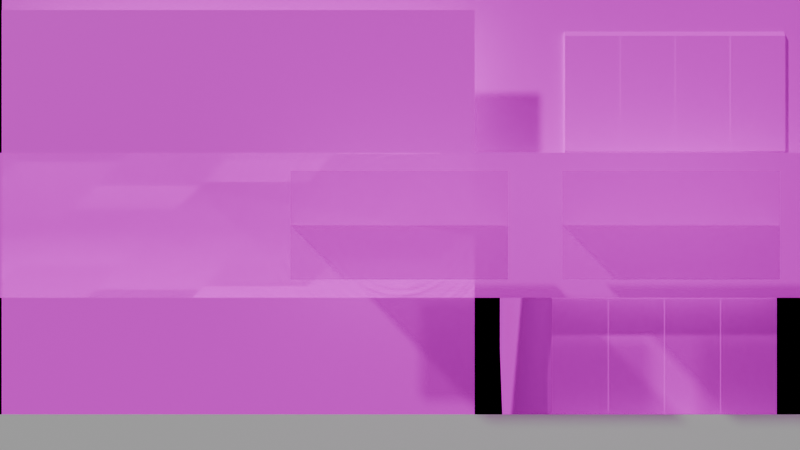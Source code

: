 # Source: Compteur_BDH.blend  (saved by Blender 4.4.32; exported with 4.5.12 LTS)
import bpy
from mathutils import Matrix  # noqa: F401  (used for matrix-valued properties, if any)

bpy.ops.wm.read_factory_settings(use_empty=True)
scene = bpy.context.scene
scene.name = 'Scene'

# ---- collections
col_collection = bpy.data.collections.new('Collection'); scene.collection.children.link(col_collection)

# ---- images (referenced by path relative to the original .blend; pixels are not part of the script)
import os
ASSET_DIR = os.environ.get("B2B_ASSET_DIR", "")  # directory of the original .blend (textures are referenced by path, not embedded)
HERE = os.path.dirname(os.path.abspath(__file__))  # packed textures are extracted next to this script under _unpacked/

def load_image(name, relpath, width, height, colorspace="sRGB"):
    """Load a texture the original file referenced (path relative to the .blend, or extracted next to this script)."""
    p = next((c for c in (os.path.join(HERE, relpath), os.path.join(ASSET_DIR, relpath)) if relpath and os.path.exists(c)), "")
    if p:
        img = bpy.data.images.load(p, check_existing=True)
        img.name = name
    else:  # same state as the original file: an image datablock whose file is absent (Cycles renders it pink)
        img = bpy.data.images.new(name, width, height)
        img.source = "FILE"
        img.filepath = "//" + (relpath or name)
    img.colorspace_settings.name = colorspace
    return img
img_01_jpg = load_image('01.jpg', '01.jpg', 1024, 1024, 'sRGB')
img_01_a_jpg = load_image('01_a.jpg', '01_a.jpg', 1024, 1024, 'sRGB')
img_02_jpg = load_image('02.jpg', '02.jpg', 1024, 1024, 'sRGB')
img_04_jpg = load_image('04.jpg', '04.jpg', 1024, 1024, 'sRGB')
img_03_jpg = load_image('03.jpg', '03.jpg', 1024, 1024, 'sRGB')

# ---- materials (node trees are filled in below, after node groups)
mat_mat_riau = bpy.data.materials.new('Matériau')
mat_mat_riau_001 = bpy.data.materials.new('Matériau.001')
mat_mat_riau_003 = bpy.data.materials.new('Matériau.003')
mat_mat_riau_002 = bpy.data.materials.new('Matériau.002')

# ---- material node trees
mat_mat_riau.use_nodes = True; mat_mat_riau.node_tree.nodes.clear()
_N = mat_mat_riau.node_tree.nodes; _L = mat_mat_riau.node_tree.links
n0 = _N.new('ShaderNodeBsdfPrincipled'); n0.name = 'BSDF guidée'; n0.location = (63, 478)
n1 = _N.new('ShaderNodeOutputMaterial'); n1.name = 'Sortie matériau'; n1.location = (1053, 293)
n2 = _N.new('ShaderNodeTexImage'); n2.name = 'Texture image'; n2.location = (-415, 459)
n2.image = img_01_jpg
n3 = _N.new('ShaderNodeTexImage'); n3.name = 'Texture image.001'; n3.location = (-417, 111)
n3.image = img_01_a_jpg
n4 = _N.new('ShaderNodeBsdfTransparent'); n4.name = 'BSDF transparence'; n4.location = (402, 66)
n5 = _N.new('ShaderNodeMixShader'); n5.name = 'Shader de mélange'; n5.location = (652, 276)
_L.new(n5.outputs[0], n1.inputs[0])
_L.new(n2.outputs[0], n0.inputs[0])
_L.new(n0.outputs[0], n5.inputs[1])
_L.new(n4.outputs[0], n5.inputs[2])
_L.new(n3.outputs[0], n4.inputs[0])
_L.new(n2.outputs[0], n0.inputs[27])
_L.new(n2.outputs[0], n0.inputs[28])
n1.is_active_output = True
mat_mat_riau_001.use_nodes = True; mat_mat_riau_001.node_tree.nodes.clear()
_N = mat_mat_riau_001.node_tree.nodes; _L = mat_mat_riau_001.node_tree.links
n0 = _N.new('ShaderNodeBsdfPrincipled'); n0.name = 'BSDF guidée'; n0.location = (-244, 294)
n1 = _N.new('ShaderNodeOutputMaterial'); n1.name = 'Sortie matériau'; n1.location = (46, 294)
n2 = _N.new('ShaderNodeTexImage'); n2.name = 'Texture image'; n2.location = (-812, 185)
n2.image = img_02_jpg
_L.new(n0.outputs[0], n1.inputs[0])
_L.new(n2.outputs[0], n0.inputs[0])
_L.new(n2.outputs[0], n0.inputs[27])
_L.new(n2.outputs[0], n0.inputs[28])
n1.is_active_output = True
mat_mat_riau_003.use_nodes = True; mat_mat_riau_003.node_tree.nodes.clear()
_N = mat_mat_riau_003.node_tree.nodes; _L = mat_mat_riau_003.node_tree.links
n0 = _N.new('ShaderNodeBsdfPrincipled'); n0.name = 'BSDF guidée'; n0.location = (10, 300)
n1 = _N.new('ShaderNodeOutputMaterial'); n1.name = 'Sortie matériau'; n1.location = (300, 300)
n2 = _N.new('ShaderNodeTexImage'); n2.name = 'Texture image'; n2.location = (-803, 206)
n2.image = img_04_jpg
_L.new(n0.outputs[0], n1.inputs[0])
_L.new(n2.outputs[0], n0.inputs[0])
_L.new(n2.outputs[0], n0.inputs[27])
_L.new(n2.outputs[0], n0.inputs[28])
n1.is_active_output = True
mat_mat_riau_002.use_nodes = True; mat_mat_riau_002.node_tree.nodes.clear()
_N = mat_mat_riau_002.node_tree.nodes; _L = mat_mat_riau_002.node_tree.links
n0 = _N.new('ShaderNodeBsdfPrincipled'); n0.name = 'BSDF guidée'; n0.location = (10, 300)
n1 = _N.new('ShaderNodeOutputMaterial'); n1.name = 'Sortie matériau'; n1.location = (300, 300)
n2 = _N.new('ShaderNodeTexImage'); n2.name = 'Texture image'; n2.location = (-571, 76)
n2.image = img_03_jpg
_L.new(n0.outputs[0], n1.inputs[0])
_L.new(n2.outputs[0], n0.inputs[0])
_L.new(n2.outputs[0], n0.inputs[27])
_L.new(n2.outputs[0], n0.inputs[28])
n1.is_active_output = True

# ---- world
world_world = bpy.data.worlds.new('World'); scene.world = world_world
world_world.use_nodes = True; world_world.node_tree.nodes.clear()
_N = world_world.node_tree.nodes; _L = world_world.node_tree.links
n0 = _N.new('ShaderNodeOutputWorld'); n0.name = 'World Output'; n0.location = (300, 300)
n1 = _N.new('ShaderNodeBackground'); n1.name = 'Background'; n1.location = (10, 300)
n1.inputs[0].default_value = (0.0, 0.0, 0.0, 1.0)
_L.new(n1.outputs[0], n0.inputs[0])
n0.is_active_output = True
world_world.color = (0.0, 0.0, 0.0)
world_world.sun_shadow_jitter_overblur = 0.0

# ---- cameras
cam_camera = bpy.data.cameras.new('Camera')
cam_camera.clip_end = 100.0
cam_camera.ortho_scale = 7.314

# ---- meshes
me_plan = bpy.data.meshes.new('Plan')
me_plan.from_pydata([(-1.0, -1.0, 0.0), (1.0, -1.0, 0.0), (-1.0, 1.0, 0.0), (1.0, 1.0, 0.0), (0.0, -1.0, 0.0), (0.0, 1.0, 0.0), (0.0, -1.0, 1.0), (0.0, 1.0, 1.0), (0.0, -1.0, -1.0), (0.0, 1.0, -1.0)], [], [(4, 1, 3, 5), (0, 4, 5, 2), (5, 4, 6, 7), (4, 5, 9, 8)])
_uv = me_plan.uv_layers.new(name='CarteUV')
_uv.uv.foreach_set('vector', [7.069e-05, 0.5, 7.069e-05, 7.069e-05, 0.5, 7.072e-05, 0.5, 0.5, 7.069e-05, 0.9999, 7.069e-05, 0.5, 0.5, 0.5, 0.5, 0.9999, 1.0, 0.5, 0.5001, 0.5, 0.5001, 7.069e-05, 1.0, 7.072e-05, 0.5001, 0.5, 1.0, 0.5, 1.0, 0.9999, 0.5001, 0.9999])
me_plan.materials.append(mat_mat_riau)
me_plan.update()
me_plan_011 = bpy.data.meshes.new('Plan.011')
me_plan_011.from_pydata([(-1.0, -1.0, 0.0), (1.0, -1.0, 0.0), (-1.0, 1.0, 0.0), (1.0, 1.0, 0.0), (0.0, -1.0, 0.0), (0.0, 1.0, 0.0), (0.0, -1.0, 1.0), (0.0, 1.0, 1.0), (0.0, -1.0, -1.0), (0.0, 1.0, -1.0)], [], [(4, 1, 3, 5), (0, 4, 5, 2), (5, 4, 6, 7), (4, 5, 9, 8)])
_uv = me_plan_011.uv_layers.new(name='CarteUV')
_uv.uv.foreach_set('vector', [7.069e-05, 0.5, 7.069e-05, 7.069e-05, 0.5, 7.072e-05, 0.5, 0.5, 7.069e-05, 0.9999, 7.069e-05, 0.5, 0.5, 0.5, 0.5, 0.9999, 1.0, 0.5, 0.5001, 0.5, 0.5001, 7.069e-05, 1.0, 7.072e-05, 0.5001, 0.5, 1.0, 0.5, 1.0, 0.9999, 0.5001, 0.9999])
me_plan_011.materials.append(mat_mat_riau)
me_plan_011.update()
me_plan_012 = bpy.data.meshes.new('Plan.012')
me_plan_012.from_pydata([(-1.0, -1.0, 0.0), (1.0, -1.0, 0.0), (-1.0, 1.0, 0.0), (1.0, 1.0, 0.0), (0.0, -1.0, 0.0), (0.0, 1.0, 0.0), (0.0, -1.0, 1.0), (0.0, 1.0, 1.0), (0.0, -1.0, -1.0), (0.0, 1.0, -1.0)], [], [(4, 1, 3, 5), (0, 4, 5, 2), (5, 4, 6, 7), (4, 5, 9, 8)])
_uv = me_plan_012.uv_layers.new(name='CarteUV')
_uv.uv.foreach_set('vector', [7.069e-05, 0.5, 7.069e-05, 7.069e-05, 0.5, 7.072e-05, 0.5, 0.5, 7.069e-05, 0.9999, 7.069e-05, 0.5, 0.5, 0.5, 0.5, 0.9999, 1.0, 0.5, 0.5001, 0.5, 0.5001, 7.069e-05, 1.0, 7.072e-05, 0.5001, 0.5, 1.0, 0.5, 1.0, 0.9999, 0.5001, 0.9999])
me_plan_012.materials.append(mat_mat_riau)
me_plan_012.update()
me_plan_001 = bpy.data.meshes.new('Plan.001')
me_plan_001.from_pydata([(-1.0, -1.0, 0.0), (1.0, -1.0, 0.0), (-1.0, 1.0, 0.0), (1.0, 1.0, 0.0), (0.0, -1.0, 0.0), (0.0, 1.0, 0.0), (0.0, -1.0, 1.0), (0.0, 1.0, 1.0), (0.0, -1.0, -1.0), (0.0, 1.0, -1.0)], [], [(4, 1, 3, 5), (0, 4, 5, 2), (5, 4, 6, 7), (4, 5, 9, 8)])
_uv = me_plan_001.uv_layers.new(name='CarteUV')
_uv.uv.foreach_set('vector', [7.069e-05, 0.5, 7.069e-05, 7.069e-05, 0.5, 7.072e-05, 0.5, 0.5, 7.069e-05, 0.9999, 7.069e-05, 0.5, 0.5, 0.5, 0.5, 0.9999, 1.0, 0.5, 0.5001, 0.5, 0.5001, 7.069e-05, 1.0, 7.072e-05, 0.5001, 0.5, 1.0, 0.5, 1.0, 0.9999, 0.5001, 0.9999])
me_plan_001.materials.append(mat_mat_riau)
me_plan_001.update()
me_plan_002 = bpy.data.meshes.new('Plan.002')
me_plan_002.from_pydata([(-1.0, -1.0, 0.0), (1.0, -1.0, 0.0), (-1.0, 1.0, 0.0), (1.0, 1.0, 0.0), (0.0, -1.0, 0.0), (0.0, 1.0, 0.0), (0.0, -1.0, 1.0), (0.0, 1.0, 1.0), (0.0, -1.0, -1.0), (0.0, 1.0, -1.0)], [], [(4, 1, 3, 5), (0, 4, 5, 2), (5, 4, 6, 7), (4, 5, 9, 8)])
_uv = me_plan_002.uv_layers.new(name='CarteUV')
_uv.uv.foreach_set('vector', [7.069e-05, 0.5, 7.069e-05, 7.069e-05, 0.5, 7.072e-05, 0.5, 0.5, 7.069e-05, 0.9999, 7.069e-05, 0.5, 0.5, 0.5, 0.5, 0.9999, 1.0, 0.5, 0.5001, 0.5, 0.5001, 7.069e-05, 1.0, 7.072e-05, 0.5001, 0.5, 1.0, 0.5, 1.0, 0.9999, 0.5001, 0.9999])
me_plan_002.materials.append(mat_mat_riau)
me_plan_002.update()
me_plan_003 = bpy.data.meshes.new('Plan.003')
me_plan_003.from_pydata([(-1.0, -1.0, 0.0), (1.0, -1.0, 0.0), (-1.0, 1.0, 0.0), (1.0, 1.0, 0.0), (0.0, -1.0, 0.0), (0.0, 1.0, 0.0), (0.0, -1.0, 1.0), (0.0, 1.0, 1.0), (0.0, -1.0, -1.0), (0.0, 1.0, -1.0)], [], [(4, 1, 3, 5), (0, 4, 5, 2), (5, 4, 6, 7), (4, 5, 9, 8)])
_uv = me_plan_003.uv_layers.new(name='CarteUV')
_uv.uv.foreach_set('vector', [7.069e-05, 0.5, 7.069e-05, 7.069e-05, 0.5, 7.072e-05, 0.5, 0.5, 7.069e-05, 0.9999, 7.069e-05, 0.5, 0.5, 0.5, 0.5, 0.9999, 1.0, 0.5, 0.5001, 0.5, 0.5001, 7.069e-05, 1.0, 7.072e-05, 0.5001, 0.5, 1.0, 0.5, 1.0, 0.9999, 0.5001, 0.9999])
me_plan_003.materials.append(mat_mat_riau)
me_plan_003.update()
me_plan_004 = bpy.data.meshes.new('Plan.004')
me_plan_004.from_pydata([(-1.0, -1.0, 0.0), (1.0, -1.0, 0.0), (-1.0, 1.0, 0.0), (1.0, 1.0, 0.0), (0.0, -1.0, 0.0), (0.0, 1.0, 0.0), (0.0, -1.0, 1.0), (0.0, 1.0, 1.0), (0.0, -1.0, -1.0), (0.0, 1.0, -1.0)], [], [(4, 1, 3, 5), (0, 4, 5, 2), (5, 4, 6, 7), (4, 5, 9, 8)])
_uv = me_plan_004.uv_layers.new(name='CarteUV')
_uv.uv.foreach_set('vector', [7.069e-05, 0.5, 7.069e-05, 7.069e-05, 0.5, 7.072e-05, 0.5, 0.5, 7.069e-05, 0.9999, 7.069e-05, 0.5, 0.5, 0.5, 0.5, 0.9999, 1.0, 0.5, 0.5001, 0.5, 0.5001, 7.069e-05, 1.0, 7.072e-05, 0.5001, 0.5, 1.0, 0.5, 1.0, 0.9999, 0.5001, 0.9999])
me_plan_004.materials.append(mat_mat_riau)
me_plan_004.update()
me_plan_005 = bpy.data.meshes.new('Plan.005')
me_plan_005.from_pydata([(-1.0, -1.0, 0.0), (1.0, -1.0, 0.0), (-1.0, 1.0, 0.0), (1.0, 1.0, 0.0), (0.0, -1.0, 0.0), (0.0, 1.0, 0.0), (0.0, -1.0, 1.0), (0.0, 1.0, 1.0), (0.0, -1.0, -1.0), (0.0, 1.0, -1.0)], [], [(4, 1, 3, 5), (0, 4, 5, 2), (5, 4, 6, 7), (4, 5, 9, 8)])
_uv = me_plan_005.uv_layers.new(name='CarteUV')
_uv.uv.foreach_set('vector', [7.069e-05, 0.5, 7.069e-05, 7.069e-05, 0.5, 7.072e-05, 0.5, 0.5, 7.069e-05, 0.9999, 7.069e-05, 0.5, 0.5, 0.5, 0.5, 0.9999, 1.0, 0.5, 0.5001, 0.5, 0.5001, 7.069e-05, 1.0, 7.072e-05, 0.5001, 0.5, 1.0, 0.5, 1.0, 0.9999, 0.5001, 0.9999])
me_plan_005.materials.append(mat_mat_riau)
me_plan_005.update()
me_cylindre = bpy.data.meshes.new('Cylindre')
me_cylindre.from_pydata([(0.0, 3.93, -0.5), (0.0, 3.93, 0.5), (2.31, 3.179, -0.5), (2.31, 3.179, 0.5), (3.738, 1.214, -0.5), (3.738, 1.214, 0.5), (3.738, -1.214, -0.5), (3.738, -1.214, 0.5), (2.31, -3.179, -0.5), (2.31, -3.179, 0.5), (0.0, -3.93, -0.5), (0.0, -3.93, 0.5), (-2.31, -3.179, -0.5), (-2.31, -3.179, 0.5), (-3.738, -1.214, -0.5), (-3.738, -1.214, 0.5), (-3.738, 1.214, -0.5), (-3.738, 1.214, 0.5), (-2.31, 3.179, -0.5), (-2.31, 3.179, 0.5)], [], [(0, 1, 3, 2), (2, 3, 5, 4), (4, 5, 7, 6), (6, 7, 9, 8), (8, 9, 11, 10), (10, 11, 13, 12), (12, 13, 15, 14), (14, 15, 17, 16), (3, 1, 19, 17, 15, 13, 11, 9, 7, 5), (16, 17, 19, 18), (18, 19, 1, 0), (0, 2, 4, 6, 8, 10, 12, 14, 16, 18)])
_uv = me_cylindre.uv_layers.new(name='CarteUV')
_uv.uv.foreach_set('vector', [0.5682, 0.9991, 0.4245, 0.9991, 0.4245, 0.5767, 0.5682, 0.5767, 0.423, 0.9991, 0.2793, 0.9991, 0.2793, 0.5767, 0.423, 0.5767, 0.2802, 0.9991, 0.1365, 0.9991, 0.1365, 0.5767, 0.2802, 0.5767, 0.8573, 0.4208, 0.7136, 0.4208, 0.7136, -0.001564, 0.8573, -0.001564, 0.7133, 0.4208, 0.5696, 0.4208, 0.5696, -0.001564, 0.7133, -0.001564, 0.5694, 0.4208, 0.4257, 0.4208, 0.4257, -0.001564, 0.5694, -0.001564, 0.4254, 0.4184, 0.2817, 0.4184, 0.2817, -0.004025, 0.4254, -0.004025, 0.2802, 0.4208, 0.1365, 0.4208, 0.1365, -0.001564, 0.2802, -0.001564, 0.08759, 0.4789, 0.08759, 0.4789, 0.08759, 0.4789, 0.08759, 0.4789, 0.08759, 0.4789, 0.08759, 0.4789, 0.08759, 0.4789, 0.08759, 0.4789, 0.08759, 0.4789, 0.08759, 0.4789, 0.8561, 0.9991, 0.7124, 0.9991, 0.7124, 0.5767, 0.8561, 0.5767, 0.7133, 0.9991, 0.5696, 0.9991, 0.5696, 0.5767, 0.7133, 0.5767, 0.75, 0.49, 0.8911, 0.4442, 0.9783, 0.3242, 0.9783, 0.1758, 0.8911, 0.05584, 0.75, 0.01, 0.6089, 0.05584, 0.5217, 0.1758, 0.5217, 0.3242, 0.6089, 0.4442])
me_cylindre.materials.append(mat_mat_riau_001)
me_cylindre.update()
me_cylindre_004 = bpy.data.meshes.new('Cylindre.004')
me_cylindre_004.from_pydata([(0.0, 3.93, -0.5), (0.0, 3.93, 0.5), (2.31, 3.179, -0.5), (2.31, 3.179, 0.5), (3.738, 1.214, -0.5), (3.738, 1.214, 0.5), (3.738, -1.214, -0.5), (3.738, -1.214, 0.5), (2.31, -3.179, -0.5), (2.31, -3.179, 0.5), (0.0, -3.93, -0.5), (0.0, -3.93, 0.5), (-2.31, -3.179, -0.5), (-2.31, -3.179, 0.5), (-3.738, -1.214, -0.5), (-3.738, -1.214, 0.5), (-3.738, 1.214, -0.5), (-3.738, 1.214, 0.5), (-2.31, 3.179, -0.5), (-2.31, 3.179, 0.5)], [], [(0, 1, 3, 2), (2, 3, 5, 4), (4, 5, 7, 6), (6, 7, 9, 8), (8, 9, 11, 10), (10, 11, 13, 12), (12, 13, 15, 14), (14, 15, 17, 16), (3, 1, 19, 17, 15, 13, 11, 9, 7, 5), (16, 17, 19, 18), (18, 19, 1, 0), (0, 2, 4, 6, 8, 10, 12, 14, 16, 18)])
_uv = me_cylindre_004.uv_layers.new(name='CarteUV')
_uv.uv.foreach_set('vector', [0.5682, 0.9991, 0.4245, 0.9991, 0.4245, 0.5767, 0.5682, 0.5767, 0.423, 0.9991, 0.2793, 0.9991, 0.2793, 0.5767, 0.423, 0.5767, 0.2802, 0.9991, 0.1365, 0.9991, 0.1365, 0.5767, 0.2802, 0.5767, 0.8573, 0.4208, 0.7136, 0.4208, 0.7136, -0.001564, 0.8573, -0.001564, 0.7133, 0.4208, 0.5696, 0.4208, 0.5696, -0.001564, 0.7133, -0.001564, 0.5694, 0.4208, 0.4257, 0.4208, 0.4257, -0.001564, 0.5694, -0.001564, 0.4254, 0.4184, 0.2817, 0.4184, 0.2817, -0.004025, 0.4254, -0.004025, 0.2802, 0.4208, 0.1365, 0.4208, 0.1365, -0.001564, 0.2802, -0.001564, 0.2955, 0.4813, 0.2955, 0.4813, 0.2955, 0.4813, 0.2955, 0.4813, 0.2955, 0.4813, 0.2955, 0.4813, 0.2955, 0.4813, 0.2955, 0.4813, 0.2955, 0.4813, 0.2955, 0.4813, 0.8561, 0.9991, 0.7124, 0.9991, 0.7124, 0.5767, 0.8561, 0.5767, 0.7133, 0.9991, 0.5696, 0.9991, 0.5696, 0.5767, 0.7133, 0.5767, 0.75, 0.49, 0.8911, 0.4442, 0.9783, 0.3242, 0.9783, 0.1758, 0.8911, 0.05584, 0.75, 0.01, 0.6089, 0.05584, 0.5217, 0.1758, 0.5217, 0.3242, 0.6089, 0.4442])
me_cylindre_004.materials.append(mat_mat_riau_001)
me_cylindre_004.update()
me_cylindre_005 = bpy.data.meshes.new('Cylindre.005')
me_cylindre_005.from_pydata([(0.0, 3.93, -0.5), (0.0, 3.93, 0.5), (2.31, 3.179, -0.5), (2.31, 3.179, 0.5), (3.738, 1.214, -0.5), (3.738, 1.214, 0.5), (3.738, -1.214, -0.5), (3.738, -1.214, 0.5), (2.31, -3.179, -0.5), (2.31, -3.179, 0.5), (0.0, -3.93, -0.5), (0.0, -3.93, 0.5), (-2.31, -3.179, -0.5), (-2.31, -3.179, 0.5), (-3.738, -1.214, -0.5), (-3.738, -1.214, 0.5), (-3.738, 1.214, -0.5), (-3.738, 1.214, 0.5), (-2.31, 3.179, -0.5), (-2.31, 3.179, 0.5)], [], [(0, 1, 3, 2), (2, 3, 5, 4), (4, 5, 7, 6), (6, 7, 9, 8), (8, 9, 11, 10), (10, 11, 13, 12), (12, 13, 15, 14), (14, 15, 17, 16), (3, 1, 19, 17, 15, 13, 11, 9, 7, 5), (16, 17, 19, 18), (18, 19, 1, 0), (0, 2, 4, 6, 8, 10, 12, 14, 16, 18)])
_uv = me_cylindre_005.uv_layers.new(name='CarteUV')
_uv.uv.foreach_set('vector', [0.5682, 0.9991, 0.4245, 0.9991, 0.4245, 0.5767, 0.5682, 0.5767, 0.423, 0.9991, 0.2793, 0.9991, 0.2793, 0.5767, 0.423, 0.5767, 0.2802, 0.9991, 0.1365, 0.9991, 0.1365, 0.5767, 0.2802, 0.5767, 0.8573, 0.4208, 0.7136, 0.4208, 0.7136, -0.001564, 0.8573, -0.001564, 0.7133, 0.4208, 0.5696, 0.4208, 0.5696, -0.001564, 0.7133, -0.001564, 0.5694, 0.4208, 0.4257, 0.4208, 0.4257, -0.001564, 0.5694, -0.001564, 0.4254, 0.4184, 0.2817, 0.4184, 0.2817, -0.004025, 0.4254, -0.004025, 0.2802, 0.4208, 0.1365, 0.4208, 0.1365, -0.001564, 0.2802, -0.001564, 0.3911, 0.4442, 0.25, 0.49, 0.1089, 0.4442, 0.02175, 0.3242, 0.02175, 0.1758, 0.1089, 0.05584, 0.25, 0.01, 0.3911, 0.05584, 0.4783, 0.1758, 0.4783, 0.3242, 0.8561, 0.9991, 0.7124, 0.9991, 0.7124, 0.5767, 0.8561, 0.5767, 0.7133, 0.9991, 0.5696, 0.9991, 0.5696, 0.5767, 0.7133, 0.5767, 0.75, 0.49, 0.8911, 0.4442, 0.9783, 0.3242, 0.9783, 0.1758, 0.8911, 0.05584, 0.75, 0.01, 0.6089, 0.05584, 0.5217, 0.1758, 0.5217, 0.3242, 0.6089, 0.4442])
me_cylindre_005.materials.append(mat_mat_riau_001)
me_cylindre_005.update()
me_cylindre_006 = bpy.data.meshes.new('Cylindre.006')
me_cylindre_006.from_pydata([(0.0, 3.93, -0.5), (0.0, 3.93, 0.5), (2.31, 3.179, -0.5), (2.31, 3.179, 0.5), (3.738, 1.214, -0.5), (3.738, 1.214, 0.5), (3.738, -1.214, -0.5), (3.738, -1.214, 0.5), (2.31, -3.179, -0.5), (2.31, -3.179, 0.5), (0.0, -3.93, -0.5), (0.0, -3.93, 0.5), (-2.31, -3.179, -0.5), (-2.31, -3.179, 0.5), (-3.738, -1.214, -0.5), (-3.738, -1.214, 0.5), (-3.738, 1.214, -0.5), (-3.738, 1.214, 0.5), (-2.31, 3.179, -0.5), (-2.31, 3.179, 0.5)], [], [(0, 1, 3, 2), (2, 3, 5, 4), (4, 5, 7, 6), (6, 7, 9, 8), (8, 9, 11, 10), (10, 11, 13, 12), (12, 13, 15, 14), (14, 15, 17, 16), (3, 1, 19, 17, 15, 13, 11, 9, 7, 5), (16, 17, 19, 18), (18, 19, 1, 0), (0, 2, 4, 6, 8, 10, 12, 14, 16, 18)])
_uv = me_cylindre_006.uv_layers.new(name='CarteUV')
_uv.uv.foreach_set('vector', [0.5682, 0.9991, 0.4245, 0.9991, 0.4245, 0.5767, 0.5682, 0.5767, 0.423, 0.9991, 0.2793, 0.9991, 0.2793, 0.5767, 0.423, 0.5767, 0.2802, 0.9991, 0.1365, 0.9991, 0.1365, 0.5767, 0.2802, 0.5767, 0.8573, 0.4208, 0.7136, 0.4208, 0.7136, -0.001564, 0.8573, -0.001564, 0.7133, 0.4208, 0.5696, 0.4208, 0.5696, -0.001564, 0.7133, -0.001564, 0.5694, 0.4208, 0.4257, 0.4208, 0.4257, -0.001564, 0.5694, -0.001564, 0.4254, 0.4184, 0.2817, 0.4184, 0.2817, -0.004025, 0.4254, -0.004025, 0.2802, 0.4208, 0.1365, 0.4208, 0.1365, -0.001564, 0.2802, -0.001564, 0.9659, 0.5798, 0.8996, 0.6013, 0.8334, 0.5798, 0.7925, 0.5235, 0.7925, 0.4539, 0.8334, 0.3976, 0.8996, 0.376, 0.9659, 0.3976, 1.007, 0.4539, 1.007, 0.5235, 0.8561, 0.9991, 0.7124, 0.9991, 0.7124, 0.5767, 0.8561, 0.5767, 0.7133, 0.9991, 0.5696, 0.9991, 0.5696, 0.5767, 0.7133, 0.5767, 0.75, 0.49, 0.8911, 0.4442, 0.9783, 0.3242, 0.9783, 0.1758, 0.8911, 0.05584, 0.75, 0.01, 0.6089, 0.05584, 0.5217, 0.1758, 0.5217, 0.3242, 0.6089, 0.4442])
me_cylindre_006.materials.append(mat_mat_riau_001)
me_cylindre_006.update()
me_plan_016 = bpy.data.meshes.new('Plan.016')
me_plan_016.from_pydata([(-1.0, -1.0, 0.0), (1.0, -1.0, 0.0), (-1.0, 1.0, 0.0), (1.0, 1.0, 0.0), (-2.969, -0.9526, 2.101e-07), (3.022, -0.9526, -2.293e-07), (-2.969, 0.1475, 2.101e-07), (3.022, 0.1475, -2.293e-07)], [], [(0, 1, 3, 2), (4, 5, 7, 6)])
_uv = me_plan_016.uv_layers.new(name='CarteUV')
_uv.uv.foreach_set('vector', [0.7948, 0.4331, 0.9286, 0.4331, 0.9286, 0.5669, 0.7948, 0.5669, 0.03728, 0.9701, 0.03728, 0.02006, 0.9873, 0.02006, 0.9873, 0.9701])
me_plan_016.materials.append(mat_mat_riau_003)
me_plan_016.update()
me_plan_017 = bpy.data.meshes.new('Plan.017')
me_plan_017.from_pydata([(0.07924, -1.0, -3.185e-07), (1.0, -1.0, 0.0), (0.07924, 1.0, -3.185e-07), (1.0, 1.0, 0.0)], [], [(0, 1, 3, 2)])
_uv = me_plan_017.uv_layers.new(name='CarteUV')
_uv.uv.foreach_set('vector', [0.6337, 0.9803, 0.6337, 0.6767, 0.909, 0.6767, 0.909, 0.9803])
me_plan_017.materials.append(mat_mat_riau_003)
me_plan_017.update()
me_plan_018 = bpy.data.meshes.new('Plan.018')
me_plan_018.from_pydata([(-1.0, -1.0, 0.0), (1.0, -1.0, 0.0), (-1.0, 1.0, 0.0), (1.0, 1.0, 0.0)], [], [(0, 1, 3, 2)])
_uv = me_plan_018.uv_layers.new(name='CarteUV')
_uv.uv.foreach_set('vector', [0.0, 0.0, 1.0, 0.0, 1.0, 1.0, 0.0, 1.0])
me_plan_018.update()
me_cylindre_007 = bpy.data.meshes.new('Cylindre.007')
me_cylindre_007.from_pydata([(1.19, 0.583, 5.983), (1.19, -0.583, 5.983), (3.389, 0.583, 5.072), (3.389, -0.583, 5.072), (5.072, 0.583, 3.389), (5.072, -0.583, 3.389), (5.983, 0.583, 1.19), (5.983, -0.583, 1.19), (5.983, 0.583, -1.19), (5.983, -0.583, -1.19), (5.072, 0.583, -3.389), (5.072, -0.583, -3.389), (3.389, 0.583, -5.072), (3.389, -0.583, -5.072), (1.19, 0.583, -5.983), (1.19, -0.583, -5.983), (-1.19, 0.583, -5.983), (-1.19, -0.583, -5.983), (-3.389, 0.583, -5.072), (-3.389, -0.583, -5.072), (-5.072, 0.583, -3.389), (-5.072, -0.583, -3.389), (-5.983, 0.583, -1.19), (-5.983, -0.583, -1.19), (-5.983, 0.583, 1.19), (-5.983, -0.583, 1.19), (-5.072, 0.583, 3.389), (-5.072, -0.583, 3.389), (-3.389, 0.583, 5.072), (-3.389, -0.583, 5.072), (-1.19, 0.583, 5.983), (-1.19, -0.583, 5.983)], [], [(0, 1, 3, 2), (2, 3, 5, 4), (4, 5, 7, 6), (6, 7, 9, 8), (8, 9, 11, 10), (10, 11, 13, 12), (12, 13, 15, 14), (14, 15, 17, 16), (16, 17, 19, 18), (18, 19, 21, 20), (20, 21, 23, 22), (22, 23, 25, 24), (24, 25, 27, 26), (26, 27, 29, 28), (3, 1, 31, 29, 27, 25, 23, 21, 19, 17, 15, 13, 11, 9, 7, 5), (28, 29, 31, 30), (30, 31, 1, 0), (0, 2, 4, 6, 8, 10, 12, 14, 16, 18, 20, 22, 24, 26, 28, 30)])
_uv = me_cylindre_007.uv_layers.new(name='CarteUV')
_uv.uv.foreach_set('vector', [0.6546, 0.9853, 0.5732, 0.9853, 0.5732, 0.687, 0.6546, 0.687, 0.5703, 0.9853, 0.4804, 0.9853, 0.4804, 0.687, 0.5703, 0.687, 0.4837, 0.9853, 0.407, 0.9853, 0.407, 0.687, 0.4837, 0.687, 0.4017, 0.9853, 0.3118, 0.9853, 0.3118, 0.687, 0.4017, 0.687, 0.8635, 0.311, 0.7482, 0.311, 0.7482, 0.01272, 0.8635, 0.01272, 0.7589, 0.311, 0.6436, 0.311, 0.6436, 0.01272, 0.7589, 0.01272, 0.6544, 0.311, 0.539, 0.311, 0.539, 0.01272, 0.6544, 0.01272, 0.5436, 0.311, 0.4283, 0.311, 0.4283, 0.01272, 0.5436, 0.01272, 0.4316, 0.311, 0.3163, 0.311, 0.3163, 0.01272, 0.4316, 0.01272, 0.3197, 0.311, 0.2044, 0.311, 0.2044, 0.01272, 0.3197, 0.01272, 0.737, 0.6432, 0.6557, 0.6432, 0.6557, 0.3449, 0.737, 0.3449, 0.6546, 0.6334, 0.5732, 0.6334, 0.5732, 0.3351, 0.6546, 0.3351, 0.5697, 0.6506, 0.4883, 0.6506, 0.4883, 0.3523, 0.5697, 0.3523, 0.486, 0.6383, 0.4047, 0.6383, 0.4047, 0.34, 0.486, 0.34, 0.2303, 0.3509, 0.2303, 0.3509, 0.2303, 0.3509, 0.2303, 0.3509, 0.2303, 0.3509, 0.2303, 0.3509, 0.2303, 0.3509, 0.2303, 0.3509, 0.2303, 0.3509, 0.2303, 0.3509, 0.2303, 0.3509, 0.2303, 0.3509, 0.2303, 0.3509, 0.2303, 0.3509, 0.2303, 0.3509, 0.2303, 0.3509, 0.4011, 0.6482, 0.3198, 0.6482, 0.3198, 0.3498, 0.4011, 0.3498, 0.7395, 0.9853, 0.6581, 0.9853, 0.6581, 0.687, 0.7395, 0.687, 0.7623, 0.3189, 0.7623, 0.3189, 0.7623, 0.3189, 0.7623, 0.3189, 0.7623, 0.3189, 0.7623, 0.3189, 0.7623, 0.3189, 0.7623, 0.3189, 0.7623, 0.3189, 0.7623, 0.3189, 0.7623, 0.3189, 0.7623, 0.3189, 0.7623, 0.3189, 0.7623, 0.3189, 0.7623, 0.3189, 0.7623, 0.3189])
me_cylindre_007.materials.append(mat_mat_riau_002)
me_cylindre_007.update()
me_cylindre_008 = bpy.data.meshes.new('Cylindre.008')
me_cylindre_008.from_pydata([(1.19, 0.583, 5.983), (1.19, -0.583, 5.983), (3.389, 0.583, 5.072), (3.389, -0.583, 5.072), (5.072, 0.583, 3.389), (5.072, -0.583, 3.389), (5.983, 0.583, 1.19), (5.983, -0.583, 1.19), (5.983, 0.583, -1.19), (5.983, -0.583, -1.19), (5.072, 0.583, -3.389), (5.072, -0.583, -3.389), (3.389, 0.583, -5.072), (3.389, -0.583, -5.072), (1.19, 0.583, -5.983), (1.19, -0.583, -5.983), (-1.19, 0.583, -5.983), (-1.19, -0.583, -5.983), (-3.389, 0.583, -5.072), (-3.389, -0.583, -5.072), (-5.072, 0.583, -3.389), (-5.072, -0.583, -3.389), (-5.983, 0.583, -1.19), (-5.983, -0.583, -1.19), (-5.983, 0.583, 1.19), (-5.983, -0.583, 1.19), (-5.072, 0.583, 3.389), (-5.072, -0.583, 3.389), (-3.389, 0.583, 5.072), (-3.389, -0.583, 5.072), (-1.19, 0.583, 5.983), (-1.19, -0.583, 5.983)], [], [(0, 1, 3, 2), (2, 3, 5, 4), (4, 5, 7, 6), (6, 7, 9, 8), (8, 9, 11, 10), (10, 11, 13, 12), (12, 13, 15, 14), (14, 15, 17, 16), (16, 17, 19, 18), (18, 19, 21, 20), (20, 21, 23, 22), (22, 23, 25, 24), (24, 25, 27, 26), (26, 27, 29, 28), (3, 1, 31, 29, 27, 25, 23, 21, 19, 17, 15, 13, 11, 9, 7, 5), (28, 29, 31, 30), (30, 31, 1, 0), (0, 2, 4, 6, 8, 10, 12, 14, 16, 18, 20, 22, 24, 26, 28, 30)])
_uv = me_cylindre_008.uv_layers.new(name='CarteUV')
_uv.uv.foreach_set('vector', [0.6546, 0.9853, 0.5732, 0.9853, 0.5732, 0.687, 0.6546, 0.687, 0.5703, 0.9853, 0.4804, 0.9853, 0.4804, 0.687, 0.5703, 0.687, 0.4837, 0.9853, 0.407, 0.9853, 0.407, 0.687, 0.4837, 0.687, 0.4017, 0.9853, 0.3118, 0.9853, 0.3118, 0.687, 0.4017, 0.687, 0.8635, 0.311, 0.7482, 0.311, 0.7482, 0.01272, 0.8635, 0.01272, 0.7589, 0.311, 0.6436, 0.311, 0.6436, 0.01272, 0.7589, 0.01272, 0.6544, 0.311, 0.539, 0.311, 0.539, 0.01272, 0.6544, 0.01272, 0.5436, 0.311, 0.4283, 0.311, 0.4283, 0.01272, 0.5436, 0.01272, 0.4316, 0.311, 0.3163, 0.311, 0.3163, 0.01272, 0.4316, 0.01272, 0.3197, 0.311, 0.2044, 0.311, 0.2044, 0.01272, 0.3197, 0.01272, 0.737, 0.6432, 0.6557, 0.6432, 0.6557, 0.3449, 0.737, 0.3449, 0.6546, 0.6334, 0.5732, 0.6334, 0.5732, 0.3351, 0.6546, 0.3351, 0.5697, 0.6506, 0.4883, 0.6506, 0.4883, 0.3523, 0.5697, 0.3523, 0.486, 0.6383, 0.4047, 0.6383, 0.4047, 0.34, 0.486, 0.34, 0.2303, 0.3509, 0.2303, 0.3509, 0.2303, 0.3509, 0.2303, 0.3509, 0.2303, 0.3509, 0.2303, 0.3509, 0.2303, 0.3509, 0.2303, 0.3509, 0.2303, 0.3509, 0.2303, 0.3509, 0.2303, 0.3509, 0.2303, 0.3509, 0.2303, 0.3509, 0.2303, 0.3509, 0.2303, 0.3509, 0.2303, 0.3509, 0.4011, 0.6482, 0.3198, 0.6482, 0.3198, 0.3498, 0.4011, 0.3498, 0.7395, 0.9853, 0.6581, 0.9853, 0.6581, 0.687, 0.7395, 0.687, 0.7623, 0.3189, 0.7623, 0.3189, 0.7623, 0.3189, 0.7623, 0.3189, 0.7623, 0.3189, 0.7623, 0.3189, 0.7623, 0.3189, 0.7623, 0.3189, 0.7623, 0.3189, 0.7623, 0.3189, 0.7623, 0.3189, 0.7623, 0.3189, 0.7623, 0.3189, 0.7623, 0.3189, 0.7623, 0.3189, 0.7623, 0.3189])
me_cylindre_008.materials.append(mat_mat_riau_002)
me_cylindre_008.update()
me_cylindre_009 = bpy.data.meshes.new('Cylindre.009')
me_cylindre_009.from_pydata([(1.19, 0.583, 5.983), (1.19, -0.583, 5.983), (3.389, 0.583, 5.072), (3.389, -0.583, 5.072), (5.072, 0.583, 3.389), (5.072, -0.583, 3.389), (5.983, 0.583, 1.19), (5.983, -0.583, 1.19), (5.983, 0.583, -1.19), (5.983, -0.583, -1.19), (5.072, 0.583, -3.389), (5.072, -0.583, -3.389), (3.389, 0.583, -5.072), (3.389, -0.583, -5.072), (1.19, 0.583, -5.983), (1.19, -0.583, -5.983), (-1.19, 0.583, -5.983), (-1.19, -0.583, -5.983), (-3.389, 0.583, -5.072), (-3.389, -0.583, -5.072), (-5.072, 0.583, -3.389), (-5.072, -0.583, -3.389), (-5.983, 0.583, -1.19), (-5.983, -0.583, -1.19), (-5.983, 0.583, 1.19), (-5.983, -0.583, 1.19), (-5.072, 0.583, 3.389), (-5.072, -0.583, 3.389), (-3.389, 0.583, 5.072), (-3.389, -0.583, 5.072), (-1.19, 0.583, 5.983), (-1.19, -0.583, 5.983)], [], [(0, 1, 3, 2), (2, 3, 5, 4), (4, 5, 7, 6), (6, 7, 9, 8), (8, 9, 11, 10), (10, 11, 13, 12), (12, 13, 15, 14), (14, 15, 17, 16), (16, 17, 19, 18), (18, 19, 21, 20), (20, 21, 23, 22), (22, 23, 25, 24), (24, 25, 27, 26), (26, 27, 29, 28), (3, 1, 31, 29, 27, 25, 23, 21, 19, 17, 15, 13, 11, 9, 7, 5), (28, 29, 31, 30), (30, 31, 1, 0), (0, 2, 4, 6, 8, 10, 12, 14, 16, 18, 20, 22, 24, 26, 28, 30)])
_uv = me_cylindre_009.uv_layers.new(name='CarteUV')
_uv.uv.foreach_set('vector', [0.6546, 0.9853, 0.5732, 0.9853, 0.5732, 0.687, 0.6546, 0.687, 0.5703, 0.9853, 0.4804, 0.9853, 0.4804, 0.687, 0.5703, 0.687, 0.4837, 0.9853, 0.407, 0.9853, 0.407, 0.687, 0.4837, 0.687, 0.4017, 0.9853, 0.3118, 0.9853, 0.3118, 0.687, 0.4017, 0.687, 0.8635, 0.311, 0.7482, 0.311, 0.7482, 0.01272, 0.8635, 0.01272, 0.7589, 0.311, 0.6436, 0.311, 0.6436, 0.01272, 0.7589, 0.01272, 0.6544, 0.311, 0.539, 0.311, 0.539, 0.01272, 0.6544, 0.01272, 0.5436, 0.311, 0.4283, 0.311, 0.4283, 0.01272, 0.5436, 0.01272, 0.4316, 0.311, 0.3163, 0.311, 0.3163, 0.01272, 0.4316, 0.01272, 0.3197, 0.311, 0.2044, 0.311, 0.2044, 0.01272, 0.3197, 0.01272, 0.737, 0.6432, 0.6557, 0.6432, 0.6557, 0.3449, 0.737, 0.3449, 0.6546, 0.6334, 0.5732, 0.6334, 0.5732, 0.3351, 0.6546, 0.3351, 0.5697, 0.6506, 0.4883, 0.6506, 0.4883, 0.3523, 0.5697, 0.3523, 0.486, 0.6383, 0.4047, 0.6383, 0.4047, 0.34, 0.486, 0.34, 0.2303, 0.3509, 0.2303, 0.3509, 0.2303, 0.3509, 0.2303, 0.3509, 0.2303, 0.3509, 0.2303, 0.3509, 0.2303, 0.3509, 0.2303, 0.3509, 0.2303, 0.3509, 0.2303, 0.3509, 0.2303, 0.3509, 0.2303, 0.3509, 0.2303, 0.3509, 0.2303, 0.3509, 0.2303, 0.3509, 0.2303, 0.3509, 0.4011, 0.6482, 0.3198, 0.6482, 0.3198, 0.3498, 0.4011, 0.3498, 0.7395, 0.9853, 0.6581, 0.9853, 0.6581, 0.687, 0.7395, 0.687, 0.7623, 0.3189, 0.7623, 0.3189, 0.7623, 0.3189, 0.7623, 0.3189, 0.7623, 0.3189, 0.7623, 0.3189, 0.7623, 0.3189, 0.7623, 0.3189, 0.7623, 0.3189, 0.7623, 0.3189, 0.7623, 0.3189, 0.7623, 0.3189, 0.7623, 0.3189, 0.7623, 0.3189, 0.7623, 0.3189, 0.7623, 0.3189])
me_cylindre_009.materials.append(mat_mat_riau_002)
me_cylindre_009.update()
me_cylindre_010 = bpy.data.meshes.new('Cylindre.010')
me_cylindre_010.from_pydata([(1.19, 0.583, 5.983), (1.19, -0.583, 5.983), (3.389, 0.583, 5.072), (3.389, -0.583, 5.072), (5.072, 0.583, 3.389), (5.072, -0.583, 3.389), (5.983, 0.583, 1.19), (5.983, -0.583, 1.19), (5.983, 0.583, -1.19), (5.983, -0.583, -1.19), (5.072, 0.583, -3.389), (5.072, -0.583, -3.389), (3.389, 0.583, -5.072), (3.389, -0.583, -5.072), (1.19, 0.583, -5.983), (1.19, -0.583, -5.983), (-1.19, 0.583, -5.983), (-1.19, -0.583, -5.983), (-3.389, 0.583, -5.072), (-3.389, -0.583, -5.072), (-5.072, 0.583, -3.389), (-5.072, -0.583, -3.389), (-5.983, 0.583, -1.19), (-5.983, -0.583, -1.19), (-5.983, 0.583, 1.19), (-5.983, -0.583, 1.19), (-5.072, 0.583, 3.389), (-5.072, -0.583, 3.389), (-3.389, 0.583, 5.072), (-3.389, -0.583, 5.072), (-1.19, 0.583, 5.983), (-1.19, -0.583, 5.983)], [], [(0, 1, 3, 2), (2, 3, 5, 4), (4, 5, 7, 6), (6, 7, 9, 8), (8, 9, 11, 10), (10, 11, 13, 12), (12, 13, 15, 14), (14, 15, 17, 16), (16, 17, 19, 18), (18, 19, 21, 20), (20, 21, 23, 22), (22, 23, 25, 24), (24, 25, 27, 26), (26, 27, 29, 28), (3, 1, 31, 29, 27, 25, 23, 21, 19, 17, 15, 13, 11, 9, 7, 5), (28, 29, 31, 30), (30, 31, 1, 0), (0, 2, 4, 6, 8, 10, 12, 14, 16, 18, 20, 22, 24, 26, 28, 30)])
_uv = me_cylindre_010.uv_layers.new(name='CarteUV')
_uv.uv.foreach_set('vector', [0.6546, 0.9853, 0.5732, 0.9853, 0.5732, 0.687, 0.6546, 0.687, 0.5703, 0.9853, 0.4804, 0.9853, 0.4804, 0.687, 0.5703, 0.687, 0.4837, 0.9853, 0.407, 0.9853, 0.407, 0.687, 0.4837, 0.687, 0.4017, 0.9853, 0.3118, 0.9853, 0.3118, 0.687, 0.4017, 0.687, 0.8635, 0.311, 0.7482, 0.311, 0.7482, 0.01272, 0.8635, 0.01272, 0.7589, 0.311, 0.6436, 0.311, 0.6436, 0.01272, 0.7589, 0.01272, 0.6544, 0.311, 0.539, 0.311, 0.539, 0.01272, 0.6544, 0.01272, 0.5436, 0.311, 0.4283, 0.311, 0.4283, 0.01272, 0.5436, 0.01272, 0.4316, 0.311, 0.3163, 0.311, 0.3163, 0.01272, 0.4316, 0.01272, 0.3197, 0.311, 0.2044, 0.311, 0.2044, 0.01272, 0.3197, 0.01272, 0.737, 0.6432, 0.6557, 0.6432, 0.6557, 0.3449, 0.737, 0.3449, 0.6546, 0.6334, 0.5732, 0.6334, 0.5732, 0.3351, 0.6546, 0.3351, 0.5697, 0.6506, 0.4883, 0.6506, 0.4883, 0.3523, 0.5697, 0.3523, 0.486, 0.6383, 0.4047, 0.6383, 0.4047, 0.34, 0.486, 0.34, 0.2303, 0.3509, 0.2303, 0.3509, 0.2303, 0.3509, 0.2303, 0.3509, 0.2303, 0.3509, 0.2303, 0.3509, 0.2303, 0.3509, 0.2303, 0.3509, 0.2303, 0.3509, 0.2303, 0.3509, 0.2303, 0.3509, 0.2303, 0.3509, 0.2303, 0.3509, 0.2303, 0.3509, 0.2303, 0.3509, 0.2303, 0.3509, 0.4011, 0.6482, 0.3198, 0.6482, 0.3198, 0.3498, 0.4011, 0.3498, 0.7395, 0.9853, 0.6581, 0.9853, 0.6581, 0.687, 0.7395, 0.687, 0.7623, 0.3189, 0.7623, 0.3189, 0.7623, 0.3189, 0.7623, 0.3189, 0.7623, 0.3189, 0.7623, 0.3189, 0.7623, 0.3189, 0.7623, 0.3189, 0.7623, 0.3189, 0.7623, 0.3189, 0.7623, 0.3189, 0.7623, 0.3189, 0.7623, 0.3189, 0.7623, 0.3189, 0.7623, 0.3189, 0.7623, 0.3189])
me_cylindre_010.materials.append(mat_mat_riau_002)
me_cylindre_010.update()

# ---- objects
ob_camera = bpy.data.objects.new('Camera', cam_camera)
ob_plan_0 = bpy.data.objects.new('plan_0', me_plan)
ob_plan_1 = bpy.data.objects.new('plan_1', me_plan_011)
ob_plan_2 = bpy.data.objects.new('plan_2', me_plan_012)
ob_plan_3 = bpy.data.objects.new('plan_3', me_plan_001)
ob_plan_4 = bpy.data.objects.new('plan_4', me_plan_002)
ob_plan_5 = bpy.data.objects.new('plan_5', me_plan_003)
ob_plan_6 = bpy.data.objects.new('plan_6', me_plan_004)
ob_plan_7 = bpy.data.objects.new('plan_7', me_plan_005)
ob_cylindre_0 = bpy.data.objects.new('Cylindre_0', me_cylindre)
ob_cylindre_1 = bpy.data.objects.new('Cylindre_1', me_cylindre_004)
ob_cylindre_2 = bpy.data.objects.new('Cylindre_2', me_cylindre_005)
ob_cylindre_3 = bpy.data.objects.new('Cylindre_3', me_cylindre_006)
ob_plan = bpy.data.objects.new('Plan', me_plan_016)
ob_plan_001 = bpy.data.objects.new('Plan.001', me_plan_017)
ob_plan_002 = bpy.data.objects.new('Plan.002', me_plan_018)
ob_hexa_0 = bpy.data.objects.new('hexa_0', me_cylindre_007)
ob_hexa_1 = bpy.data.objects.new('hexa_1', me_cylindre_008)
ob_hexa_2 = bpy.data.objects.new('hexa_2', me_cylindre_009)
ob_hexa_3 = bpy.data.objects.new('hexa_3', me_cylindre_010)

# ---- transforms, parenting, visibility, modifiers, constraints
ob_camera.location = (20.43, -6.48, 0.0)
ob_camera.rotation_euler = (1.571, 0.0, 1.571)
ob_camera.lock_rotations_4d = False
ob_camera.empty_display_type = 'ARROWS'
ob_camera.color = (0.0, 0.0, 0.0, 0.0)
ob_camera.display_type = 'WIRE'
ob_camera.lineart.crease_threshold = 0.0
ob_plan_0.location = (0.0, 0.0, 0.0)
ob_plan_0.scale = (1.0, 0.5, 1.0)
ob_plan_1.location = (0.0, -1.0, 0.0)
ob_plan_1.scale = (1.0, 0.5, 1.0)
ob_plan_2.location = (0.0, -2.0, 0.0)
ob_plan_2.scale = (1.0, 0.5, 1.0)
ob_plan_3.location = (0.0, -3.0, 0.0)
ob_plan_3.scale = (1.0, 0.5, 1.0)
ob_plan_4.location = (0.0, -5.0, 0.0)
ob_plan_4.scale = (1.0, 0.5, 1.0)
ob_plan_5.location = (0.0, -6.0, 0.0)
ob_plan_5.scale = (1.0, 0.5, 1.0)
ob_plan_6.location = (0.0, -7.0, 0.0)
ob_plan_6.scale = (1.0, 0.5, 1.0)
ob_plan_7.location = (0.0, -8.0, 0.0)
ob_plan_7.scale = (1.0, 0.5, 1.0)
ob_cylindre_0.location = (-6.74, 1.057, 2.78)
ob_cylindre_0.rotation_euler = (1.571, 0.0, 0.0)
ob_cylindre_0.scale = (1.0, 1.0, 1.166)
ob_cylindre_1.location = (-6.74, -0.1025, 2.78)
ob_cylindre_1.rotation_euler = (1.571, 0.0, 0.0)
ob_cylindre_1.scale = (1.0, 1.0, 1.166)
ob_cylindre_2.location = (-6.74, -1.263, 2.78)
ob_cylindre_2.rotation_euler = (1.571, 0.0, 0.0)
ob_cylindre_2.scale = (1.0, 1.0, 1.166)
ob_cylindre_3.location = (-6.74, -2.423, 2.78)
ob_cylindre_3.rotation_euler = (1.571, 0.0, 0.0)
ob_cylindre_3.scale = (1.0, 1.0, 1.166)
ob_plan.location = (-1.914, -6.259, 0.0)
ob_plan.rotation_euler = (-0.0, 1.571, 0.0)
ob_plan.scale = (1.458, 8.647, 1.0)
ob_plan_001.location = (-3.076, -6.259, 5.31)
ob_plan_001.rotation_euler = (-0.0, 1.571, 0.0)
ob_plan_001.scale = (3.909, 8.647, 1.0)
ob_plan_002.location = (-1.914, -6.259, -5.262)
ob_plan_002.rotation_euler = (-0.0, 1.571, 0.0)
ob_plan_002.scale = (1.458, 8.647, 1.0)
ob_hexa_0.location = (-8.51, 0.7165, -2.708)
ob_hexa_1.location = (-8.51, -0.4435, -2.708)
ob_hexa_2.location = (-8.51, -1.603, -2.708)
ob_hexa_3.location = (-8.51, -2.763, -2.708)

# ---- collection membership
col_collection.objects.link(ob_camera)
col_collection.objects.link(ob_plan_0)
col_collection.objects.link(ob_plan_1)
col_collection.objects.link(ob_plan_2)
col_collection.objects.link(ob_plan_3)
col_collection.objects.link(ob_plan_4)
col_collection.objects.link(ob_plan_5)
col_collection.objects.link(ob_plan_6)
col_collection.objects.link(ob_plan_7)
col_collection.objects.link(ob_cylindre_0)
col_collection.objects.link(ob_cylindre_1)
col_collection.objects.link(ob_cylindre_2)
col_collection.objects.link(ob_cylindre_3)
col_collection.objects.link(ob_plan)
col_collection.objects.link(ob_plan_001)
col_collection.objects.link(ob_plan_002)
col_collection.objects.link(ob_hexa_0)
col_collection.objects.link(ob_hexa_1)
col_collection.objects.link(ob_hexa_2)
col_collection.objects.link(ob_hexa_3)

# ---- scene / render settings (as saved in the file)
scene.camera = ob_camera
scene.frame_start = 1; scene.frame_end = 4096; scene.frame_set(0)
scene.render.engine = 'BLENDER_EEVEE_NEXT'
scene.render.image_settings.file_format = 'FFMPEG'
scene.render.image_settings.color_mode = 'BW'
scene.render.resolution_percentage = 90
scene.eevee.taa_render_samples = 32
scene.eevee.use_shadows = False
bpy.context.view_layer.update()

# ---- added for rendering (the .blend has no usable light): sun
light_auto_sun = bpy.data.lights.new('AutoSun', 'SUN')
light_auto_sun.energy = 3.0
light_auto_sun.angle = 0.0523599
ob_auto_sun = bpy.data.objects.new('AutoSun', light_auto_sun)
scene.collection.objects.link(ob_auto_sun)
ob_auto_sun.rotation_euler = (0.872665, 0.174533, 0.523599)
bpy.context.view_layer.update()
